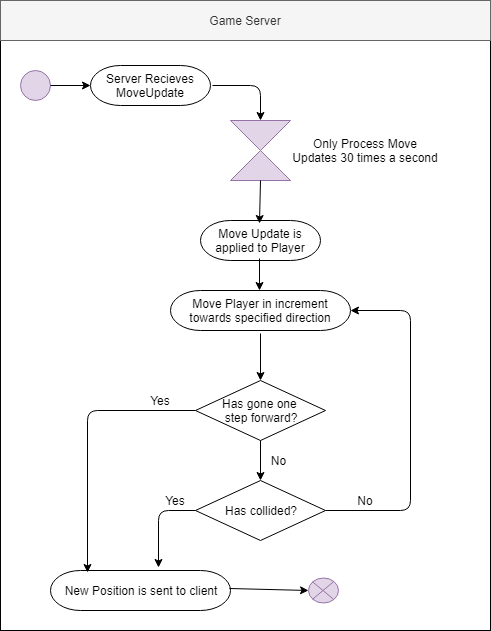

The diagram above was exported from draw.io. Its source (the exported page's mxGraphModel, read from the mxfile embedded in the PNG):
<mxGraphModel dx="1394" dy="796" grid="1" gridSize="10" guides="1" tooltips="1" connect="1" arrows="1" fold="1" page="1" pageScale="1" pageWidth="850" pageHeight="1100" math="0" shadow="0">
  <root>
    <mxCell id="0" />
    <mxCell id="1" parent="0" />
    <mxCell id="GNxdsUgUSnaM7NM6iGYZ-2" value="" style="rounded=0;whiteSpace=wrap;html=1;" vertex="1" parent="1">
      <mxGeometry x="110" y="180" width="490" height="590" as="geometry" />
    </mxCell>
    <mxCell id="GNxdsUgUSnaM7NM6iGYZ-3" value="Game Server&lt;br&gt;" style="rounded=0;whiteSpace=wrap;html=1;fillColor=#f5f5f5;strokeColor=#666666;fontColor=#333333;" vertex="1" parent="1">
      <mxGeometry x="110" y="140" width="490" height="40" as="geometry" />
    </mxCell>
    <mxCell id="GNxdsUgUSnaM7NM6iGYZ-1" value="Server Recieves MoveUpdate" style="rounded=1;whiteSpace=wrap;html=1;perimeterSpacing=40;glass=0;arcSize=75;" vertex="1" parent="1">
      <mxGeometry x="200" y="205" width="120" height="40" as="geometry" />
    </mxCell>
    <mxCell id="GNxdsUgUSnaM7NM6iGYZ-6" value="" style="edgeStyle=orthogonalEdgeStyle;rounded=0;orthogonalLoop=1;jettySize=auto;html=1;" edge="1" parent="1" source="GNxdsUgUSnaM7NM6iGYZ-4" target="GNxdsUgUSnaM7NM6iGYZ-1">
      <mxGeometry relative="1" as="geometry" />
    </mxCell>
    <mxCell id="GNxdsUgUSnaM7NM6iGYZ-4" value="" style="ellipse;whiteSpace=wrap;html=1;aspect=fixed;rounded=0;glass=0;fillColor=#e1d5e7;strokeColor=#9673a6;" vertex="1" parent="1">
      <mxGeometry x="130" y="210" width="30" height="30" as="geometry" />
    </mxCell>
    <mxCell id="GNxdsUgUSnaM7NM6iGYZ-7" value="" style="endArrow=classic;html=1;exitX=1;exitY=0.5;exitDx=0;exitDy=0;entryX=0.2;entryY=0.5;entryDx=0;entryDy=0;entryPerimeter=0;" edge="1" parent="1" source="GNxdsUgUSnaM7NM6iGYZ-4" target="GNxdsUgUSnaM7NM6iGYZ-1">
      <mxGeometry width="50" height="50" relative="1" as="geometry">
        <mxPoint x="210" y="360" as="sourcePoint" />
        <mxPoint x="260" y="310" as="targetPoint" />
      </mxGeometry>
    </mxCell>
    <mxCell id="GNxdsUgUSnaM7NM6iGYZ-8" value="" style="shape=collate;whiteSpace=wrap;html=1;fillColor=#e1d5e7;strokeColor=#9673a6;" vertex="1" parent="1">
      <mxGeometry x="340" y="260" width="60" height="60" as="geometry" />
    </mxCell>
    <mxCell id="GNxdsUgUSnaM7NM6iGYZ-9" value="" style="endArrow=classic;html=1;exitX=0.81;exitY=0.5;exitDx=0;exitDy=0;exitPerimeter=0;entryX=0.5;entryY=0;entryDx=0;entryDy=0;" edge="1" parent="1" source="GNxdsUgUSnaM7NM6iGYZ-1" target="GNxdsUgUSnaM7NM6iGYZ-8">
      <mxGeometry width="50" height="50" relative="1" as="geometry">
        <mxPoint x="360" y="450" as="sourcePoint" />
        <mxPoint x="410" y="400" as="targetPoint" />
        <Array as="points">
          <mxPoint x="370" y="225" />
        </Array>
      </mxGeometry>
    </mxCell>
    <mxCell id="GNxdsUgUSnaM7NM6iGYZ-10" value="Only Process Move Updates 30 times a second" style="text;html=1;strokeColor=none;fillColor=none;align=center;verticalAlign=middle;whiteSpace=wrap;rounded=0;" vertex="1" parent="1">
      <mxGeometry x="400" y="270" width="150" height="40" as="geometry" />
    </mxCell>
    <mxCell id="GNxdsUgUSnaM7NM6iGYZ-11" value="Move Update is applied to Player" style="rounded=1;whiteSpace=wrap;html=1;perimeterSpacing=40;glass=0;arcSize=75;" vertex="1" parent="1">
      <mxGeometry x="310" y="360" width="120" height="40" as="geometry" />
    </mxCell>
    <mxCell id="GNxdsUgUSnaM7NM6iGYZ-12" value="" style="endArrow=classic;html=1;exitX=0.5;exitY=1;exitDx=0;exitDy=0;entryX=0.495;entryY=0.358;entryDx=0;entryDy=0;entryPerimeter=0;" edge="1" parent="1" source="GNxdsUgUSnaM7NM6iGYZ-8" target="GNxdsUgUSnaM7NM6iGYZ-11">
      <mxGeometry width="50" height="50" relative="1" as="geometry">
        <mxPoint x="360" y="490" as="sourcePoint" />
        <mxPoint x="410" y="440" as="targetPoint" />
      </mxGeometry>
    </mxCell>
    <mxCell id="GNxdsUgUSnaM7NM6iGYZ-13" value="Move Player in increment towards specified direction" style="rounded=1;whiteSpace=wrap;html=1;perimeterSpacing=40;glass=0;arcSize=75;" vertex="1" parent="1">
      <mxGeometry x="280" y="430" width="180" height="40" as="geometry" />
    </mxCell>
    <mxCell id="GNxdsUgUSnaM7NM6iGYZ-14" value="" style="endArrow=classic;html=1;exitX=0.495;exitY=0.65;exitDx=0;exitDy=0;exitPerimeter=0;" edge="1" parent="1" source="GNxdsUgUSnaM7NM6iGYZ-11">
      <mxGeometry width="50" height="50" relative="1" as="geometry">
        <mxPoint x="300" y="540" as="sourcePoint" />
        <mxPoint x="369" y="430" as="targetPoint" />
      </mxGeometry>
    </mxCell>
    <mxCell id="GNxdsUgUSnaM7NM6iGYZ-15" value="Has gone one &lt;br&gt;step forward?" style="rhombus;whiteSpace=wrap;html=1;" vertex="1" parent="1">
      <mxGeometry x="305" y="520" width="130" height="60" as="geometry" />
    </mxCell>
    <mxCell id="GNxdsUgUSnaM7NM6iGYZ-16" value="" style="endArrow=classic;html=1;entryX=0.5;entryY=0;entryDx=0;entryDy=0;" edge="1" parent="1" target="GNxdsUgUSnaM7NM6iGYZ-15">
      <mxGeometry width="50" height="50" relative="1" as="geometry">
        <mxPoint x="370" y="473" as="sourcePoint" />
        <mxPoint x="830" y="590" as="targetPoint" />
      </mxGeometry>
    </mxCell>
    <mxCell id="GNxdsUgUSnaM7NM6iGYZ-18" value="Has collided?" style="rhombus;whiteSpace=wrap;html=1;" vertex="1" parent="1">
      <mxGeometry x="305" y="620" width="130" height="60" as="geometry" />
    </mxCell>
    <mxCell id="GNxdsUgUSnaM7NM6iGYZ-19" value="" style="endArrow=classic;html=1;exitX=0.5;exitY=1;exitDx=0;exitDy=0;entryX=0.5;entryY=0;entryDx=0;entryDy=0;" edge="1" parent="1" source="GNxdsUgUSnaM7NM6iGYZ-15" target="GNxdsUgUSnaM7NM6iGYZ-18">
      <mxGeometry width="50" height="50" relative="1" as="geometry">
        <mxPoint x="480" y="640" as="sourcePoint" />
        <mxPoint x="530" y="590" as="targetPoint" />
      </mxGeometry>
    </mxCell>
    <mxCell id="GNxdsUgUSnaM7NM6iGYZ-20" value="" style="endArrow=classic;html=1;exitX=1;exitY=0.5;exitDx=0;exitDy=0;entryX=0.846;entryY=0.5;entryDx=0;entryDy=0;entryPerimeter=0;" edge="1" parent="1" source="GNxdsUgUSnaM7NM6iGYZ-18" target="GNxdsUgUSnaM7NM6iGYZ-13">
      <mxGeometry width="50" height="50" relative="1" as="geometry">
        <mxPoint x="510" y="690" as="sourcePoint" />
        <mxPoint x="560" y="640" as="targetPoint" />
        <Array as="points">
          <mxPoint x="520" y="650" />
          <mxPoint x="520" y="450" />
        </Array>
      </mxGeometry>
    </mxCell>
    <mxCell id="GNxdsUgUSnaM7NM6iGYZ-21" value="No" style="text;html=1;strokeColor=none;fillColor=none;align=center;verticalAlign=middle;whiteSpace=wrap;rounded=0;" vertex="1" parent="1">
      <mxGeometry x="455" y="630" width="40" height="20" as="geometry" />
    </mxCell>
    <mxCell id="GNxdsUgUSnaM7NM6iGYZ-22" value="New Position is sent to client" style="rounded=1;whiteSpace=wrap;html=1;perimeterSpacing=40;glass=0;arcSize=75;" vertex="1" parent="1">
      <mxGeometry x="160" y="710" width="180" height="40" as="geometry" />
    </mxCell>
    <mxCell id="GNxdsUgUSnaM7NM6iGYZ-23" value="" style="endArrow=classic;html=1;exitX=0;exitY=0.5;exitDx=0;exitDy=0;entryX=0.296;entryY=0.35;entryDx=0;entryDy=0;entryPerimeter=0;" edge="1" parent="1" source="GNxdsUgUSnaM7NM6iGYZ-15" target="GNxdsUgUSnaM7NM6iGYZ-22">
      <mxGeometry width="50" height="50" relative="1" as="geometry">
        <mxPoint x="180" y="660" as="sourcePoint" />
        <mxPoint x="230" y="610" as="targetPoint" />
        <Array as="points">
          <mxPoint x="197" y="550" />
        </Array>
      </mxGeometry>
    </mxCell>
    <mxCell id="GNxdsUgUSnaM7NM6iGYZ-24" value="" style="endArrow=classic;html=1;exitX=0;exitY=0.5;exitDx=0;exitDy=0;entryX=0.569;entryY=0.308;entryDx=0;entryDy=0;entryPerimeter=0;" edge="1" parent="1" source="GNxdsUgUSnaM7NM6iGYZ-18" target="GNxdsUgUSnaM7NM6iGYZ-22">
      <mxGeometry width="50" height="50" relative="1" as="geometry">
        <mxPoint x="240" y="710" as="sourcePoint" />
        <mxPoint x="290" y="660" as="targetPoint" />
        <Array as="points">
          <mxPoint x="268" y="650" />
        </Array>
      </mxGeometry>
    </mxCell>
    <mxCell id="GNxdsUgUSnaM7NM6iGYZ-25" value="Yes" style="text;html=1;strokeColor=none;fillColor=none;align=center;verticalAlign=middle;whiteSpace=wrap;rounded=0;" vertex="1" parent="1">
      <mxGeometry x="250" y="530" width="40" height="20" as="geometry" />
    </mxCell>
    <mxCell id="GNxdsUgUSnaM7NM6iGYZ-26" value="Yes" style="text;html=1;strokeColor=none;fillColor=none;align=center;verticalAlign=middle;whiteSpace=wrap;rounded=0;" vertex="1" parent="1">
      <mxGeometry x="265" y="630" width="40" height="20" as="geometry" />
    </mxCell>
    <mxCell id="GNxdsUgUSnaM7NM6iGYZ-27" value="No" style="text;html=1;strokeColor=none;fillColor=none;align=center;verticalAlign=middle;whiteSpace=wrap;rounded=0;" vertex="1" parent="1">
      <mxGeometry x="350" y="590" width="75" height="20" as="geometry" />
    </mxCell>
    <mxCell id="GNxdsUgUSnaM7NM6iGYZ-28" value="" style="shape=sumEllipse;perimeter=ellipsePerimeter;whiteSpace=wrap;html=1;backgroundOutline=1;fillColor=#e1d5e7;strokeColor=#9673a6;" vertex="1" parent="1">
      <mxGeometry x="417.5" y="717.5" width="30" height="25" as="geometry" />
    </mxCell>
    <mxCell id="GNxdsUgUSnaM7NM6iGYZ-29" value="" style="endArrow=classic;html=1;exitX=0.842;exitY=0.483;exitDx=0;exitDy=0;exitPerimeter=0;entryX=0;entryY=0.5;entryDx=0;entryDy=0;" edge="1" parent="1" source="GNxdsUgUSnaM7NM6iGYZ-22" target="GNxdsUgUSnaM7NM6iGYZ-28">
      <mxGeometry width="50" height="50" relative="1" as="geometry">
        <mxPoint x="430" y="860" as="sourcePoint" />
        <mxPoint x="480" y="810" as="targetPoint" />
      </mxGeometry>
    </mxCell>
  </root>
</mxGraphModel>